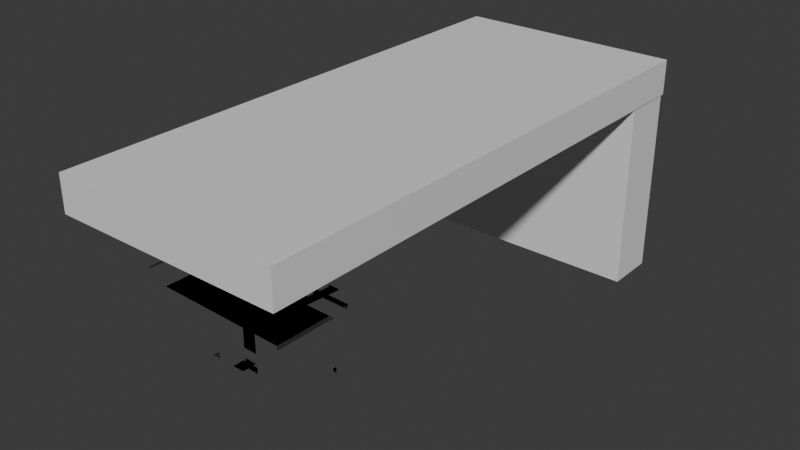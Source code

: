 # Source: desk.blend  (saved by Blender 4.2.66; exported with 4.5.12 LTS)
import bpy
from mathutils import Matrix  # noqa: F401  (used for matrix-valued properties, if any)

bpy.ops.wm.read_factory_settings(use_empty=True)
scene = bpy.context.scene
scene.name = 'Scene'

# ---- collections
col_collection = bpy.data.collections.new('Collection'); scene.collection.children.link(col_collection)

# ---- images (referenced by path relative to the original .blend; pixels are not part of the script)
import os
ASSET_DIR = os.environ.get("B2B_ASSET_DIR", "")  # directory of the original .blend (textures are referenced by path, not embedded)
HERE = os.path.dirname(os.path.abspath(__file__))  # packed textures are extracted next to this script under _unpacked/

def load_image(name, relpath, width, height, colorspace="sRGB"):
    """Load a texture the original file referenced (path relative to the .blend, or extracted next to this script)."""
    p = next((c for c in (os.path.join(HERE, relpath), os.path.join(ASSET_DIR, relpath)) if relpath and os.path.exists(c)), "")
    if p:
        img = bpy.data.images.load(p, check_existing=True)
        img.name = name
    else:  # same state as the original file: an image datablock whose file is absent (Cycles renders it pink)
        img = bpy.data.images.new(name, width, height)
        img.source = "FILE"
        img.filepath = "//" + (relpath or name)
    img.colorspace_settings.name = colorspace
    return img
img_prototype_512x512_yellow_png = load_image('prototype_512x512_yellow.png', 'prototype_512x512_yellow.png', 1024, 1024, 'sRGB')
img_prototype_512x512_normal_png = load_image('prototype_512x512_normal.png', 'prototype_512x512_normal.png', 1024, 1024, 'sRGB')
img_prototype_512x512_yellow_png_001 = load_image('prototype_512x512_yellow.png.001', 'prototype_512x512_yellow.png', 1024, 1024, 'sRGB')
img_prototype_512x512_normal_png_001 = load_image('prototype_512x512_normal.png.001', 'prototype_512x512_normal.png', 1024, 1024, 'sRGB')
img_prototype_512x512_yellow_png_002 = load_image('prototype_512x512_yellow.png.002', 'prototype_512x512_yellow.png', 1024, 1024, 'sRGB')
img_prototype_512x512_normal_png_002 = load_image('prototype_512x512_normal.png.002', 'prototype_512x512_normal.png', 1024, 1024, 'sRGB')
img_prototype_512x512_yellow_png_003 = load_image('prototype_512x512_yellow.png.003', 'prototype_512x512_yellow.png', 1024, 1024, 'sRGB')
img_prototype_512x512_normal_png_003 = load_image('prototype_512x512_normal.png.003', 'prototype_512x512_normal.png', 1024, 1024, 'sRGB')
img_prototype_512x512_yellow_png_004 = load_image('prototype_512x512_yellow.png.004', 'prototype_512x512_yellow.png', 1024, 1024, 'sRGB')
img_prototype_512x512_normal_png_004 = load_image('prototype_512x512_normal.png.004', 'prototype_512x512_normal.png', 1024, 1024, 'sRGB')

# ---- materials (node trees are filled in below, after node groups)
mat_material = bpy.data.materials.new('Material')
mat_material.alpha_threshold = 0.0
mat_material.roughness = 0.5
mat_material.line_color = (0.0, 0.0, 0.0, 1.0)
mat_prototype_512x512_yellow_001 = bpy.data.materials.new('Prototype_512x512_Yellow.001')
mat_prototype_512x512_yellow_001.use_transparency_overlap = False
mat_prototype_512x512_yellow_001.show_transparent_back = False
mat_prototype_512x512_yellow_001.diffuse_color = (1.0, 1.0, 1.0, 1.0)
mat_prototype_512x512_yellow_001.roughness = 1.0
mat_prototype_512x512_yellow_002 = bpy.data.materials.new('Prototype_512x512_Yellow.002')
mat_prototype_512x512_yellow_002.use_transparency_overlap = False
mat_prototype_512x512_yellow_002.show_transparent_back = False
mat_prototype_512x512_yellow_002.diffuse_color = (1.0, 1.0, 1.0, 1.0)
mat_prototype_512x512_yellow_002.roughness = 1.0
mat_prototype_512x512_yellow_003 = bpy.data.materials.new('Prototype_512x512_Yellow.003')
mat_prototype_512x512_yellow_003.use_transparency_overlap = False
mat_prototype_512x512_yellow_003.show_transparent_back = False
mat_prototype_512x512_yellow_003.diffuse_color = (1.0, 1.0, 1.0, 1.0)
mat_prototype_512x512_yellow_003.roughness = 1.0
mat_prototype_512x512_yellow_004 = bpy.data.materials.new('Prototype_512x512_Yellow.004')
mat_prototype_512x512_yellow_004.use_transparency_overlap = False
mat_prototype_512x512_yellow_004.show_transparent_back = False
mat_prototype_512x512_yellow_004.diffuse_color = (1.0, 1.0, 1.0, 1.0)
mat_prototype_512x512_yellow_004.roughness = 1.0
mat_prototype_512x512_yellow_005 = bpy.data.materials.new('Prototype_512x512_Yellow.005')
mat_prototype_512x512_yellow_005.use_transparency_overlap = False
mat_prototype_512x512_yellow_005.show_transparent_back = False
mat_prototype_512x512_yellow_005.diffuse_color = (1.0, 1.0, 1.0, 1.0)
mat_prototype_512x512_yellow_005.roughness = 1.0
mat_prototype_512x512_yellow_006 = bpy.data.materials.new('Prototype_512x512_Yellow.006')
mat_prototype_512x512_yellow_006.use_transparency_overlap = False
mat_prototype_512x512_yellow_006.show_transparent_back = False
mat_prototype_512x512_yellow_006.diffuse_color = (1.0, 1.0, 1.0, 1.0)
mat_prototype_512x512_yellow_006.roughness = 1.0

# ---- material node trees
mat_material.use_nodes = True; mat_material.node_tree.nodes.clear()
_N = mat_material.node_tree.nodes; _L = mat_material.node_tree.links
n0 = _N.new('ShaderNodeOutputMaterial'); n0.name = 'Material Output'; n0.location = (200, 100)
n1 = _N.new('ShaderNodeBsdfPrincipled'); n1.name = 'Principled BSDF'; n1.location = (-200, 100)
n1.inputs[3].default_value = 1.45
_L.new(n1.outputs[0], n0.inputs[0])
n0.is_active_output = True
mat_prototype_512x512_yellow_001.use_nodes = True; mat_prototype_512x512_yellow_001.node_tree.nodes.clear()
_N = mat_prototype_512x512_yellow_001.node_tree.nodes; _L = mat_prototype_512x512_yellow_001.node_tree.links
n0 = _N.new('ShaderNodeBsdfPrincipled'); n0.name = 'Principled BSDF'; n0.location = (0, 300)
n0.inputs[2].default_value = 1.0
n0.inputs[4].default_value = 0.0
n0.inputs[13].default_value = 0.0
n1 = _N.new('ShaderNodeOutputMaterial'); n1.name = 'Material Output'; n1.location = (280, 300)
n2 = _N.new('ShaderNodeTexImage'); n2.name = 'Image Texture'; n2.location = (-480, 300)
n2.image = img_prototype_512x512_yellow_png
n3 = _N.new('ShaderNodeTexImage'); n3.name = 'Image Texture.001'; n3.location = (-480, 0)
n3.image = img_prototype_512x512_normal_png
n4 = _N.new('ShaderNodeNormalMap'); n4.name = 'Normal Map'; n4.location = (-200, 0)
n4.inputs[0].default_value = 0.0
_L.new(n2.outputs[0], n0.inputs[0])
_L.new(n3.outputs[0], n4.inputs[1])
_L.new(n4.outputs[0], n0.inputs[5])
_L.new(n0.outputs[0], n1.inputs[0])
n1.is_active_output = True
mat_prototype_512x512_yellow_002.use_nodes = True; mat_prototype_512x512_yellow_002.node_tree.nodes.clear()
_N = mat_prototype_512x512_yellow_002.node_tree.nodes; _L = mat_prototype_512x512_yellow_002.node_tree.links
n0 = _N.new('ShaderNodeBsdfPrincipled'); n0.name = 'Principled BSDF'; n0.location = (0, 300)
n0.inputs[2].default_value = 1.0
n0.inputs[4].default_value = 0.0
n0.inputs[13].default_value = 0.0
n1 = _N.new('ShaderNodeOutputMaterial'); n1.name = 'Material Output'; n1.location = (280, 300)
n2 = _N.new('ShaderNodeTexImage'); n2.name = 'Image Texture'; n2.location = (-480, 300)
n2.image = img_prototype_512x512_yellow_png_001
n3 = _N.new('ShaderNodeTexImage'); n3.name = 'Image Texture.001'; n3.location = (-480, 0)
n3.image = img_prototype_512x512_normal_png_001
n4 = _N.new('ShaderNodeNormalMap'); n4.name = 'Normal Map'; n4.location = (-200, 0)
n4.inputs[0].default_value = 0.0
_L.new(n2.outputs[0], n0.inputs[0])
_L.new(n3.outputs[0], n4.inputs[1])
_L.new(n4.outputs[0], n0.inputs[5])
_L.new(n0.outputs[0], n1.inputs[0])
n1.is_active_output = True
mat_prototype_512x512_yellow_003.use_nodes = True; mat_prototype_512x512_yellow_003.node_tree.nodes.clear()
_N = mat_prototype_512x512_yellow_003.node_tree.nodes; _L = mat_prototype_512x512_yellow_003.node_tree.links
n0 = _N.new('ShaderNodeBsdfPrincipled'); n0.name = 'Principled BSDF'; n0.location = (0, 300)
n0.inputs[2].default_value = 1.0
n0.inputs[4].default_value = 0.0
n0.inputs[13].default_value = 0.0
n1 = _N.new('ShaderNodeOutputMaterial'); n1.name = 'Material Output'; n1.location = (280, 300)
n2 = _N.new('ShaderNodeTexImage'); n2.name = 'Image Texture'; n2.location = (-480, 300)
n2.image = img_prototype_512x512_yellow_png_002
n3 = _N.new('ShaderNodeTexImage'); n3.name = 'Image Texture.001'; n3.location = (-480, 0)
n3.image = img_prototype_512x512_normal_png_002
n4 = _N.new('ShaderNodeNormalMap'); n4.name = 'Normal Map'; n4.location = (-200, 0)
n4.inputs[0].default_value = 0.0
_L.new(n2.outputs[0], n0.inputs[0])
_L.new(n3.outputs[0], n4.inputs[1])
_L.new(n4.outputs[0], n0.inputs[5])
_L.new(n0.outputs[0], n1.inputs[0])
n1.is_active_output = True
mat_prototype_512x512_yellow_004.use_nodes = True; mat_prototype_512x512_yellow_004.node_tree.nodes.clear()
_N = mat_prototype_512x512_yellow_004.node_tree.nodes; _L = mat_prototype_512x512_yellow_004.node_tree.links
n0 = _N.new('ShaderNodeBsdfPrincipled'); n0.name = 'Principled BSDF'; n0.location = (0, 300)
n0.inputs[2].default_value = 1.0
n0.inputs[4].default_value = 0.0
n0.inputs[13].default_value = 0.0
n1 = _N.new('ShaderNodeOutputMaterial'); n1.name = 'Material Output'; n1.location = (280, 300)
n2 = _N.new('ShaderNodeTexImage'); n2.name = 'Image Texture'; n2.location = (-480, 300)
n2.image = img_prototype_512x512_yellow_png_003
n3 = _N.new('ShaderNodeTexImage'); n3.name = 'Image Texture.001'; n3.location = (-480, 0)
n3.image = img_prototype_512x512_normal_png_003
n4 = _N.new('ShaderNodeNormalMap'); n4.name = 'Normal Map'; n4.location = (-200, 0)
n4.inputs[0].default_value = 0.0
_L.new(n2.outputs[0], n0.inputs[0])
_L.new(n3.outputs[0], n4.inputs[1])
_L.new(n4.outputs[0], n0.inputs[5])
_L.new(n0.outputs[0], n1.inputs[0])
n1.is_active_output = True
mat_prototype_512x512_yellow_005.use_nodes = True; mat_prototype_512x512_yellow_005.node_tree.nodes.clear()
_N = mat_prototype_512x512_yellow_005.node_tree.nodes; _L = mat_prototype_512x512_yellow_005.node_tree.links
n0 = _N.new('ShaderNodeBsdfPrincipled'); n0.name = 'Principled BSDF'; n0.location = (0, 300)
n0.inputs[2].default_value = 1.0
n0.inputs[4].default_value = 0.0
n0.inputs[13].default_value = 0.0
n1 = _N.new('ShaderNodeOutputMaterial'); n1.name = 'Material Output'; n1.location = (280, 300)
n2 = _N.new('ShaderNodeTexImage'); n2.name = 'Image Texture'; n2.location = (-480, 300)
n2.image = img_prototype_512x512_yellow_png
n3 = _N.new('ShaderNodeTexImage'); n3.name = 'Image Texture.001'; n3.location = (-480, 0)
n3.image = img_prototype_512x512_normal_png
n4 = _N.new('ShaderNodeNormalMap'); n4.name = 'Normal Map'; n4.location = (-200, 0)
n4.inputs[0].default_value = 0.0
_L.new(n2.outputs[0], n0.inputs[0])
_L.new(n3.outputs[0], n4.inputs[1])
_L.new(n4.outputs[0], n0.inputs[5])
_L.new(n0.outputs[0], n1.inputs[0])
n1.is_active_output = True
mat_prototype_512x512_yellow_006.use_nodes = True; mat_prototype_512x512_yellow_006.node_tree.nodes.clear()
_N = mat_prototype_512x512_yellow_006.node_tree.nodes; _L = mat_prototype_512x512_yellow_006.node_tree.links
n0 = _N.new('ShaderNodeBsdfPrincipled'); n0.name = 'Principled BSDF'; n0.location = (0, 300)
n0.inputs[2].default_value = 1.0
n0.inputs[4].default_value = 0.0
n0.inputs[13].default_value = 0.0
n1 = _N.new('ShaderNodeOutputMaterial'); n1.name = 'Material Output'; n1.location = (280, 300)
n2 = _N.new('ShaderNodeTexImage'); n2.name = 'Image Texture'; n2.location = (-480, 300)
n2.image = img_prototype_512x512_yellow_png_004
n3 = _N.new('ShaderNodeTexImage'); n3.name = 'Image Texture.001'; n3.location = (-480, 0)
n3.image = img_prototype_512x512_normal_png_004
n4 = _N.new('ShaderNodeNormalMap'); n4.name = 'Normal Map'; n4.location = (-200, 0)
n4.inputs[0].default_value = 0.0
_L.new(n2.outputs[0], n0.inputs[0])
_L.new(n3.outputs[0], n4.inputs[1])
_L.new(n4.outputs[0], n0.inputs[5])
_L.new(n0.outputs[0], n1.inputs[0])
n1.is_active_output = True

# ---- world
world_world = bpy.data.worlds.new('World'); scene.world = world_world
world_world.use_nodes = True; world_world.node_tree.nodes.clear()
_N = world_world.node_tree.nodes; _L = world_world.node_tree.links
n0 = _N.new('ShaderNodeOutputWorld'); n0.name = 'World Output'; n0.location = (200, 100)
n1 = _N.new('ShaderNodeBackground'); n1.name = 'Background'; n1.location = (-200, 100)
n1.inputs[0].default_value = (0.05088, 0.05088, 0.05088, 1.0)
_L.new(n1.outputs[0], n0.inputs[0])
n0.is_active_output = True
world_world.color = (0.05088, 0.05088, 0.05088)
world_world.sun_shadow_jitter_overblur = 0.0

# ---- meshes
me_cube = bpy.data.meshes.new('Cube')
me_cube.from_pydata([(1.0, 1.415, 1.0), (1.0, 1.415, -1.0), (1.0, -1.0, 1.0), (1.0, -1.0, -1.0), (-1.0, 1.415, 1.0), (-1.0, 1.415, -1.0), (-1.0, -1.0, 1.0), (-1.0, -1.0, -1.0), (0.9891, 1.173, -1.0), (0.9915, 1.173, -11.69), (0.9915, 1.405, -1.0), (0.9915, 1.405, -11.69), (-1.0, 1.173, -1.0), (-1.0, 1.173, -11.69), (-1.0, 1.405, -1.0), (-1.0, 1.405, -11.69)], [], [(0, 4, 6, 2), (3, 2, 6, 7), (7, 6, 4, 5), (5, 1, 3, 7), (1, 0, 2, 3), (5, 4, 0, 1), (8, 9, 11, 10), (10, 11, 15, 14), (14, 15, 13, 12), (12, 13, 9, 8), (10, 14, 12, 8), (15, 11, 9, 13)])
_uv = me_cube.uv_layers.new(name='UVMap')
_uv.uv.foreach_set('vector', [0.625, 0.5, 0.875, 0.5, 0.875, 0.75, 0.625, 0.75, 0.375, 0.75, 0.625, 0.75, 0.625, 1.0, 0.375, 1.0, 0.375, 0.0, 0.625, 0.0, 0.625, 0.25, 0.375, 0.25, 0.125, 0.5, 0.375, 0.5, 0.375, 0.75, 0.125, 0.75, 0.375, 0.5, 0.625, 0.5, 0.625, 0.75, 0.375, 0.75, 0.375, 0.25, 0.625, 0.25, 0.625, 0.5, 0.375, 0.5, 0.375, 0.0, 0.625, 0.0, 0.625, 0.25, 0.375, 0.25, 0.375, 0.25, 0.625, 0.25, 0.625, 0.5, 0.375, 0.5, 0.375, 0.5, 0.625, 0.5, 0.625, 0.75, 0.375, 0.75, 0.375, 0.75, 0.625, 0.75, 0.625, 1.0, 0.375, 1.0, 0.125, 0.5, 0.375, 0.5, 0.375, 0.75, 0.125, 0.75, 0.625, 0.5, 0.875, 0.5, 0.875, 0.75, 0.625, 0.75])
me_cube.materials.append(mat_material)
me_cube.use_mirror_vertex_groups = False
me_cube.update()
me_drawer_001 = bpy.data.meshes.new('Drawer.001')
me_drawer_001.from_pydata([(2.257, -2.272, -6.065), (2.124, -2.272, -6.065), (2.257, -1.272, -6.065), (2.124, -1.272, -6.065), (2.124, -2.272, -6.163), (2.124, -2.272, -8.054), (2.124, -1.272, -6.163), (2.124, -1.272, -8.054), (2.257, -2.272, -8.054), (2.257, -1.272, -8.054), (2.257, -2.272, -6.163), (2.257, -1.272, -6.163), (2.257, -2.376, -8.054), (2.124, -2.376, -8.054), (2.257, -2.376, -6.163), (2.124, -2.376, -6.163), (2.257, -2.376, -6.065), (2.124, -2.376, -6.065), (0.9085, -2.272, -8.054), (0.9085, -1.272, -8.054), (0.9085, -2.272, -7.096), (0.9085, -1.272, -7.096), (1.085, -2.272, -6.163), (1.085, -1.272, -6.163), (1.085, -2.376, -6.065), (1.085, -2.376, -6.163), (1.085, -1.272, -6.065), (1.085, -2.272, -6.065), (1.085, -2.272, -8.054), (1.085, -1.272, -8.054), (0.9085, -2.376, -6.065), (0.9085, -2.376, -6.163), (0.9085, -1.272, -6.163), (0.9085, -1.272, -6.065), (0.9085, -2.272, -6.065), (0.9085, -2.272, -6.163), (0.9085, -2.376, -8.054), (1.085, -2.376, -8.054), (2.141, -2.272, -6.163), (2.141, -2.272, -8.054), (2.141, -2.376, -6.163), (2.141, -2.376, -8.054)], [], [(2, 3, 1, 0), (6, 7, 5, 4), (7, 9, 8, 5), (9, 11, 10, 8), (9, 7, 6, 11), (14, 15, 13, 12), (16, 17, 15, 14), (2, 0, 10, 11), (20, 21, 19, 18), (3, 2, 11, 6), (22, 23, 6, 4), (24, 25, 15, 17), (23, 26, 3, 6), (26, 27, 1, 3), (18, 19, 29, 28), (30, 31, 25, 24), (32, 33, 26, 23), (33, 34, 27, 26), (20, 18, 35, 34), (19, 21, 33, 32), (21, 20, 34, 33), (28, 29, 23, 22), (36, 37, 25, 31), (29, 19, 32, 23), (12, 13, 5, 8), (14, 12, 8, 10), (13, 15, 4, 5), (16, 14, 10, 0), (24, 17, 1, 27), (17, 16, 0, 1), (15, 25, 22, 4), (30, 24, 27, 34), (36, 31, 35, 18), (31, 30, 34, 35), (40, 41, 39, 38), (37, 36, 18, 28), (38, 39, 28, 22), (40, 38, 22, 25), (39, 41, 37, 28), (41, 40, 25, 37)])
me_drawer_001.polygons.foreach_set('use_smooth', [True] * 40)
_k = set([(0, 2), (0, 16), (2, 3), (2, 11), (3, 26), (4, 6), (4, 15), (5, 7), (5, 13), (6, 7), (6, 23), (7, 9), (8, 9), (8, 12), (9, 11), (12, 13), (12, 14), (13, 15), (14, 16), (15, 25), (16, 17), (17, 24), (18, 19), (18, 20), (18, 35), (18, 36), (19, 21), (19, 29), (19, 32), (20, 34), (21, 33), (22, 23), (22, 25), (22, 28), (22, 38), (23, 29), (24, 30), (25, 40), (26, 33), (28, 29), (28, 39), (30, 31), (30, 34), (31, 36), (32, 33), (33, 34), (34, 35), (36, 37), (37, 41), (38, 39), (38, 40), (39, 41), (40, 41)])
me_drawer_001.attributes.new('sharp_edge', 'BOOLEAN', 'EDGE').data.foreach_set('value', [ (min(e.vertices), max(e.vertices)) in _k for e in me_drawer_001.edges])
_uv = me_drawer_001.uv_layers.new(name='UVMap')
_uv.uv.foreach_set('vector', [0.0, 1.0, -0.133, 1.0, -0.133, 0.0, 0.0, 0.0, 1.045, 1.0, -0.8458, 1.0, -0.8458, 0.0, 1.045, 0.0, 0.133, 1.0, 0.0, 1.0, 0.0, 0.0, 0.133, 0.0, 0.8458, 1.0, -1.045, 1.0, -1.045, 0.0, 0.8458, 0.0, 0.0, -0.8458, 0.133, -0.8458, 0.133, 1.045, 0.0, 1.045, 0.0, 1.045, -0.133, 1.045, -0.133, -0.8458, 0.0, -0.8458, 0.0, 1.143, -0.133, 1.143, -0.133, 1.045, 0.0, 1.045, -1.143, 1.0, -1.143, 0.0, -1.045, 0.0, -1.045, 1.0, 0.1123, 0.0, 0.1123, 1.0, -0.8458, 1.0, -0.8458, 0.0, 0.133, 1.143, 0.0, 1.143, 0.0, 1.045, 0.133, 1.045, 1.172, 0.0, 1.172, 1.0, 0.133, 1.0, 0.133, 0.0, -1.172, 1.143, -1.172, 1.045, -0.133, 1.045, -0.133, 1.143, 1.172, 1.045, 1.172, 1.143, 0.133, 1.143, 0.133, 1.045, -1.172, 1.0, -1.172, 0.0, -0.133, 0.0, -0.133, 1.0, 1.349, 0.0, 1.349, 1.0, 1.172, 1.0, 1.172, 0.0, -1.349, 1.143, -1.349, 1.045, -1.172, 1.045, -1.172, 1.143, 1.349, 1.045, 1.349, 1.143, 1.172, 1.143, 1.172, 1.045, -1.349, 1.0, -1.349, 0.0, -1.172, 0.0, -1.172, 1.0, 1.349, 0.1123, 1.349, -0.8458, 1.349, 1.045, 1.349, 1.143, 1.349, -0.8458, 1.349, 0.1123, 1.349, 1.143, 1.349, 1.045, 0.1123, 1.0, 0.1123, 0.0, 1.143, 0.0, 1.143, 1.0, 0.8458, 0.0, 0.8458, 1.0, -1.045, 1.0, -1.045, 0.0, -1.349, -0.8458, -1.172, -0.8458, -1.172, 1.045, -1.349, 1.045, 1.172, -0.8458, 1.349, -0.8458, 1.349, 1.045, 1.172, 1.045, 0.0, -0.1038, 0.133, -0.1038, 0.133, 0.0, 0.0, 0.0, -1.045, -0.1038, 0.8458, -0.1038, 0.8458, 0.0, -1.045, 0.0, -0.8458, -0.1038, 1.045, -0.1038, 1.045, 0.0, -0.8458, 0.0, -1.143, -0.1038, -1.045, -0.1038, -1.045, 0.0, -1.143, 0.0, -1.172, -0.1038, -0.133, -0.1038, -0.133, 0.0, -1.172, 0.0, -0.133, -0.1038, 0.0, -0.1038, 0.0, 0.0, -0.133, 0.0, 0.133, -0.1038, 1.172, -0.1038, 1.172, 0.0, 0.133, 0.0, -1.349, -0.1038, -1.172, -0.1038, -1.172, 0.0, -1.349, 0.0, -0.8458, -0.1038, 1.045, -0.1038, 1.045, 0.0, -0.8458, 0.0, 1.045, -0.1038, 1.143, -0.1038, 1.143, 0.0, 1.045, 0.0, -1.045, -0.1038, 0.8458, -0.1038, 0.8458, 0.0, -1.045, 0.0, 1.172, -0.1038, 1.349, -0.1038, 1.349, 0.0, 1.172, 0.0, 0.1155, 1.045, 0.1155, -0.8458, 1.172, -0.8458, 1.172, 1.045, -0.1155, -0.1038, -0.1155, 0.0, -1.172, 0.0, -1.172, -0.1038, 0.1155, 0.0, 0.1155, -0.1038, 1.172, -0.1038, 1.172, 0.0, -0.1155, -0.8458, -0.1155, 1.045, -1.172, 1.045, -1.172, -0.8458])
me_drawer_001.materials.append(mat_prototype_512x512_yellow_001)
me_drawer_001.update()
me_drawer_001.normals_split_custom_set([tuple(v) for v in zip(*[iter([0.0, 0.0, 1.0, 0.0, 0.0, 1.0, 0.0, 0.0, 1.0, 0.0, 0.0, 1.0, -1.0, 0.0, 0.0, -1.0, 0.0, 0.0, -1.0, 0.0, 0.0, -1.0, 0.0, 0.0, 0.0, 0.0, -1.0, 0.0, 0.0, -1.0, 0.0, 0.0, -1.0, 0.0, 0.0, -1.0, 1.0, 0.0, 0.0, 1.0, 0.0, 0.0, 1.0, 0.0, 0.0, 1.0, 0.0, 0.0, 0.0, 1.0, 0.0, 0.0, 1.0, 0.0, 0.0, 1.0, 0.0, 0.0, 1.0, 0.0, 0.0, -1.0, 0.0, 0.0, -1.0, 0.0, 0.0, -1.0, 0.0, 0.0, -1.0, 0.0, 0.0, -1.0, 0.0, 0.0, -1.0, 0.0, 0.0, -1.0, 0.0, 0.0, -1.0, 0.0, 1.0, 0.0, 0.0, 1.0, 0.0, 0.0, 1.0, 0.0, 0.0, 1.0, 0.0, 0.0, -1.0, 0.0, 0.0, -1.0, 0.0, 0.0, -1.0, 0.0, 0.0, -1.0, 0.0, 0.0, 0.0, 1.0, 0.0, 0.0, 1.0, 0.0, 0.0, 1.0, 0.0, 0.0, 1.0, 0.0, 0.0, 0.0, -1.0, 0.0, 0.0, -1.0, 0.0, 0.0, -1.0, 0.0, 0.0, -1.0, 0.0, -1.0, 0.0, 0.0, -1.0, 0.0, 0.0, -1.0, 0.0, 0.0, -1.0, 0.0, 0.0, 1.0, 0.0, 0.0, 1.0, 0.0, 0.0, 1.0, 0.0, 0.0, 1.0, 0.0, 0.0, 0.0, 1.0, 0.0, 0.0, 1.0, 0.0, 0.0, 1.0, 0.0, 0.0, 1.0, 0.0, 0.0, -1.0, 0.0, 0.0, -1.0, 0.0, 0.0, -1.0, 0.0, 0.0, -1.0, 0.0, -1.0, 0.0, 0.0, -1.0, 0.0, 0.0, -1.0, 0.0, 0.0, -1.0, 0.0, 0.0, 1.0, 0.0, 0.0, 1.0, 0.0, 0.0, 1.0, 0.0, 0.0, 1.0, 0.0, 0.0, 0.0, 1.0, 0.0, 0.0, 1.0, 0.0, 0.0, 1.0, 0.0, 0.0, 1.0, -0.7071, 0.7071, 3.392e-05, -0.7072, -4.371e-08, -0.707, -0.7071, 0.7071, -3.392e-05, -0.7072, -4.371e-08, 0.707, -0.5774, 0.5774, -0.5773, -0.7071, -0.7071, -3.392e-05, -0.5774, 0.5774, 0.5773, 0.0, -1.0, 0.0, -1.0, 0.0, 0.0, -1.0, 0.0, 0.0, -1.0, 0.0, 0.0, -1.0, 0.0, 0.0, 1.0, 0.0, 0.0, 1.0, 0.0, 0.0, 1.0, 0.0, 0.0, 1.0, 0.0, 0.0, 0.0, -1.0, 0.0, 0.0, -1.0, 0.0, 0.0, -1.0, 0.0, 0.0, -1.0, 0.0, 0.0, 1.0, 0.0, 0.0, 1.0, 0.0, 0.0, 1.0, 0.0, 0.0, 1.0, 0.0, 0.0, 0.0, -1.0, 0.0, 0.0, -1.0, 0.0, 0.0, -1.0, 0.0, 0.0, -1.0, 1.0, 0.0, 0.0, 1.0, 0.0, 0.0, 1.0, 0.0, 0.0, 1.0, 0.0, 0.0, -1.0, 0.0, 0.0, -1.0, 0.0, 0.0, -1.0, 0.0, 0.0, -1.0, 0.0, 0.0, 1.0, 0.0, 0.0, 1.0, 0.0, 0.0, 1.0, 0.0, 0.0, 1.0, 0.0, 0.0, 0.0, 0.0, 1.0, 0.0, 0.0, 1.0, 0.0, 0.0, 1.0, 0.0, 0.0, 1.0, 0.0, 0.0, 1.0, 0.0, 0.0, 1.0, 0.0, 0.0, 1.0, 0.0, 0.0, 1.0, 0.0, 0.0, -1.0, 0.0, 0.0, -1.0, 0.0, 0.0, -1.0, 0.0, 0.0, -1.0, 0.0, 0.0, 1.0, 0.0, 0.0, 1.0, 0.0, 0.0, 1.0, 0.0, 0.0, 1.0, -1.0, 0.0, 0.0, -1.0, 0.0, 0.0, -1.0, 0.0, 0.0, -1.0, 0.0, 0.0, -1.0, 0.0, 0.0, -1.0, 0.0, 0.0, -1.0, 0.0, 0.0, -1.0, 0.0, 0.0, 1.0, 0.0, 0.0, 1.0, 0.0, 0.0, 1.0, 0.0, 0.0, 1.0, 0.0, 0.0, 0.0, 0.0, -1.0, 0.0, 0.0, -1.0, 0.0, 0.0, -1.0, 0.0, 0.0, -1.0, 0.0, 1.0, 0.0, 0.0, 1.0, 0.0, 0.0, 1.0, 0.0, 0.0, 1.0, 0.0, 0.0, 0.0, 1.0, 0.0, 0.0, 1.0, 0.0, 0.0, 1.0, 0.0, 0.0, 1.0, 0.0, 0.0, -1.0, 0.0, 0.0, -1.0, 0.0, 0.0, -1.0, 0.0, 0.0, -1.0, 0.0, -1.0, 0.0, 0.0, -1.0, 0.0, 0.0, -1.0, 0.0, 0.0, -1.0, 0.0])] * 3)])
me_drawer_002 = bpy.data.meshes.new('Drawer.002')
me_drawer_002.from_pydata([(2.257, -2.272, -6.065), (2.124, -2.272, -6.065), (2.257, -1.272, -6.065), (2.124, -1.272, -6.065), (2.124, -2.272, -6.163), (2.124, -2.272, -8.054), (2.124, -1.272, -6.163), (2.124, -1.272, -8.054), (2.257, -2.272, -8.054), (2.257, -1.272, -8.054), (2.257, -2.272, -6.163), (2.257, -1.272, -6.163), (2.257, -2.376, -8.054), (2.124, -2.376, -8.054), (2.257, -2.376, -6.163), (2.124, -2.376, -6.163), (2.257, -2.376, -6.065), (2.124, -2.376, -6.065), (0.9085, -2.272, -8.054), (0.9085, -1.272, -8.054), (0.9085, -2.272, -7.096), (0.9085, -1.272, -7.096), (1.085, -2.272, -6.163), (1.085, -1.272, -6.163), (1.085, -2.376, -6.065), (1.085, -2.376, -6.163), (1.085, -1.272, -6.065), (1.085, -2.272, -6.065), (1.085, -2.272, -8.054), (1.085, -1.272, -8.054), (0.9085, -2.376, -6.065), (0.9085, -2.376, -6.163), (0.9085, -1.272, -6.163), (0.9085, -1.272, -6.065), (0.9085, -2.272, -6.065), (0.9085, -2.272, -6.163), (0.9085, -2.376, -8.054), (1.085, -2.376, -8.054), (2.141, -2.272, -6.163), (2.141, -2.272, -8.054), (2.141, -2.376, -6.163), (2.141, -2.376, -8.054)], [], [(2, 3, 1, 0), (6, 7, 5, 4), (7, 9, 8, 5), (9, 11, 10, 8), (9, 7, 6, 11), (14, 15, 13, 12), (16, 17, 15, 14), (2, 0, 10, 11), (20, 21, 19, 18), (3, 2, 11, 6), (22, 23, 6, 4), (24, 25, 15, 17), (23, 26, 3, 6), (26, 27, 1, 3), (18, 19, 29, 28), (30, 31, 25, 24), (32, 33, 26, 23), (33, 34, 27, 26), (20, 18, 35, 34), (19, 21, 33, 32), (21, 20, 34, 33), (28, 29, 23, 22), (36, 37, 25, 31), (29, 19, 32, 23), (12, 13, 5, 8), (14, 12, 8, 10), (13, 15, 4, 5), (16, 14, 10, 0), (24, 17, 1, 27), (17, 16, 0, 1), (15, 25, 22, 4), (30, 24, 27, 34), (36, 31, 35, 18), (31, 30, 34, 35), (40, 41, 39, 38), (37, 36, 18, 28), (38, 39, 28, 22), (40, 38, 22, 25), (39, 41, 37, 28), (41, 40, 25, 37)])
me_drawer_002.polygons.foreach_set('use_smooth', [True] * 40)
_k = set([(0, 2), (0, 16), (2, 3), (2, 11), (3, 26), (4, 6), (4, 15), (5, 7), (5, 13), (6, 7), (6, 23), (7, 9), (8, 9), (8, 12), (9, 11), (12, 13), (12, 14), (13, 15), (14, 16), (15, 25), (16, 17), (17, 24), (18, 19), (18, 20), (18, 35), (18, 36), (19, 21), (19, 29), (19, 32), (20, 34), (21, 33), (22, 23), (22, 25), (22, 28), (22, 38), (23, 29), (24, 30), (25, 40), (26, 33), (28, 29), (28, 39), (30, 31), (30, 34), (31, 36), (32, 33), (33, 34), (34, 35), (36, 37), (37, 41), (38, 39), (38, 40), (39, 41), (40, 41)])
me_drawer_002.attributes.new('sharp_edge', 'BOOLEAN', 'EDGE').data.foreach_set('value', [ (min(e.vertices), max(e.vertices)) in _k for e in me_drawer_002.edges])
_uv = me_drawer_002.uv_layers.new(name='UVMap')
_uv.uv.foreach_set('vector', [0.0, 1.0, -0.133, 1.0, -0.133, 0.0, 0.0, 0.0, 1.045, 1.0, -0.8458, 1.0, -0.8458, 0.0, 1.045, 0.0, 0.133, 1.0, 0.0, 1.0, 0.0, 0.0, 0.133, 0.0, 0.8458, 1.0, -1.045, 1.0, -1.045, 0.0, 0.8458, 0.0, 0.0, -0.8458, 0.133, -0.8458, 0.133, 1.045, 0.0, 1.045, 0.0, 1.045, -0.133, 1.045, -0.133, -0.8458, 0.0, -0.8458, 0.0, 1.143, -0.133, 1.143, -0.133, 1.045, 0.0, 1.045, -1.143, 1.0, -1.143, 0.0, -1.045, 0.0, -1.045, 1.0, 0.1123, 0.0, 0.1123, 1.0, -0.8458, 1.0, -0.8458, 0.0, 0.133, 1.143, 0.0, 1.143, 0.0, 1.045, 0.133, 1.045, 1.172, 0.0, 1.172, 1.0, 0.133, 1.0, 0.133, 0.0, -1.172, 1.143, -1.172, 1.045, -0.133, 1.045, -0.133, 1.143, 1.172, 1.045, 1.172, 1.143, 0.133, 1.143, 0.133, 1.045, -1.172, 1.0, -1.172, 0.0, -0.133, 0.0, -0.133, 1.0, 1.349, 0.0, 1.349, 1.0, 1.172, 1.0, 1.172, 0.0, -1.349, 1.143, -1.349, 1.045, -1.172, 1.045, -1.172, 1.143, 1.349, 1.045, 1.349, 1.143, 1.172, 1.143, 1.172, 1.045, -1.349, 1.0, -1.349, 0.0, -1.172, 0.0, -1.172, 1.0, 1.349, 0.1123, 1.349, -0.8458, 1.349, 1.045, 1.349, 1.143, 1.349, -0.8458, 1.349, 0.1123, 1.349, 1.143, 1.349, 1.045, 0.1123, 1.0, 0.1123, 0.0, 1.143, 0.0, 1.143, 1.0, 0.8458, 0.0, 0.8458, 1.0, -1.045, 1.0, -1.045, 0.0, -1.349, -0.8458, -1.172, -0.8458, -1.172, 1.045, -1.349, 1.045, 1.172, -0.8458, 1.349, -0.8458, 1.349, 1.045, 1.172, 1.045, 0.0, -0.1038, 0.133, -0.1038, 0.133, 0.0, 0.0, 0.0, -1.045, -0.1038, 0.8458, -0.1038, 0.8458, 0.0, -1.045, 0.0, -0.8458, -0.1038, 1.045, -0.1038, 1.045, 0.0, -0.8458, 0.0, -1.143, -0.1038, -1.045, -0.1038, -1.045, 0.0, -1.143, 0.0, -1.172, -0.1038, -0.133, -0.1038, -0.133, 0.0, -1.172, 0.0, -0.133, -0.1038, 0.0, -0.1038, 0.0, 0.0, -0.133, 0.0, 0.133, -0.1038, 1.172, -0.1038, 1.172, 0.0, 0.133, 0.0, -1.349, -0.1038, -1.172, -0.1038, -1.172, 0.0, -1.349, 0.0, -0.8458, -0.1038, 1.045, -0.1038, 1.045, 0.0, -0.8458, 0.0, 1.045, -0.1038, 1.143, -0.1038, 1.143, 0.0, 1.045, 0.0, -1.045, -0.1038, 0.8458, -0.1038, 0.8458, 0.0, -1.045, 0.0, 1.172, -0.1038, 1.349, -0.1038, 1.349, 0.0, 1.172, 0.0, 0.1155, 1.045, 0.1155, -0.8458, 1.172, -0.8458, 1.172, 1.045, -0.1155, -0.1038, -0.1155, 0.0, -1.172, 0.0, -1.172, -0.1038, 0.1155, 0.0, 0.1155, -0.1038, 1.172, -0.1038, 1.172, 0.0, -0.1155, -0.8458, -0.1155, 1.045, -1.172, 1.045, -1.172, -0.8458])
me_drawer_002.materials.append(mat_prototype_512x512_yellow_002)
me_drawer_002.update()
me_drawer_002.normals_split_custom_set([tuple(v) for v in zip(*[iter([0.0, 0.0, 1.0, 0.0, 0.0, 1.0, 0.0, 0.0, 1.0, 0.0, 0.0, 1.0, -1.0, 0.0, 0.0, -1.0, 0.0, 0.0, -1.0, 0.0, 0.0, -1.0, 0.0, 0.0, 0.0, 0.0, -1.0, 0.0, 0.0, -1.0, 0.0, 0.0, -1.0, 0.0, 0.0, -1.0, 1.0, 0.0, 0.0, 1.0, 0.0, 0.0, 1.0, 0.0, 0.0, 1.0, 0.0, 0.0, 0.0, 1.0, 0.0, 0.0, 1.0, 0.0, 0.0, 1.0, 0.0, 0.0, 1.0, 0.0, 0.0, -1.0, 0.0, 0.0, -1.0, 0.0, 0.0, -1.0, 0.0, 0.0, -1.0, 0.0, 0.0, -1.0, 0.0, 0.0, -1.0, 0.0, 0.0, -1.0, 0.0, 0.0, -1.0, 0.0, 1.0, 0.0, 0.0, 1.0, 0.0, 0.0, 1.0, 0.0, 0.0, 1.0, 0.0, 0.0, -1.0, 0.0, 0.0, -1.0, 0.0, 0.0, -1.0, 0.0, 0.0, -1.0, 0.0, 0.0, 0.0, 1.0, 0.0, 0.0, 1.0, 0.0, 0.0, 1.0, 0.0, 0.0, 1.0, 0.0, 0.0, 0.0, -1.0, 0.0, 0.0, -1.0, 0.0, 0.0, -1.0, 0.0, 0.0, -1.0, 0.0, -1.0, 0.0, 0.0, -1.0, 0.0, 0.0, -1.0, 0.0, 0.0, -1.0, 0.0, 0.0, 1.0, 0.0, 0.0, 1.0, 0.0, 0.0, 1.0, 0.0, 0.0, 1.0, 0.0, 0.0, 0.0, 1.0, 0.0, 0.0, 1.0, 0.0, 0.0, 1.0, 0.0, 0.0, 1.0, 0.0, 0.0, -1.0, 0.0, 0.0, -1.0, 0.0, 0.0, -1.0, 0.0, 0.0, -1.0, 0.0, -1.0, 0.0, 0.0, -1.0, 0.0, 0.0, -1.0, 0.0, 0.0, -1.0, 0.0, 0.0, 1.0, 0.0, 0.0, 1.0, 0.0, 0.0, 1.0, 0.0, 0.0, 1.0, 0.0, 0.0, 0.0, 1.0, 0.0, 0.0, 1.0, 0.0, 0.0, 1.0, 0.0, 0.0, 1.0, -0.7071, 0.7071, 3.392e-05, -0.7072, -4.371e-08, -0.707, -0.7071, 0.7071, -3.392e-05, -0.7072, -4.371e-08, 0.707, -0.5774, 0.5774, -0.5773, -0.7071, -0.7071, -3.392e-05, -0.5774, 0.5774, 0.5773, 0.0, -1.0, 0.0, -1.0, 0.0, 0.0, -1.0, 0.0, 0.0, -1.0, 0.0, 0.0, -1.0, 0.0, 0.0, 1.0, 0.0, 0.0, 1.0, 0.0, 0.0, 1.0, 0.0, 0.0, 1.0, 0.0, 0.0, 0.0, -1.0, 0.0, 0.0, -1.0, 0.0, 0.0, -1.0, 0.0, 0.0, -1.0, 0.0, 0.0, 1.0, 0.0, 0.0, 1.0, 0.0, 0.0, 1.0, 0.0, 0.0, 1.0, 0.0, 0.0, 0.0, -1.0, 0.0, 0.0, -1.0, 0.0, 0.0, -1.0, 0.0, 0.0, -1.0, 1.0, 0.0, 0.0, 1.0, 0.0, 0.0, 1.0, 0.0, 0.0, 1.0, 0.0, 0.0, -1.0, 0.0, 0.0, -1.0, 0.0, 0.0, -1.0, 0.0, 0.0, -1.0, 0.0, 0.0, 1.0, 0.0, 0.0, 1.0, 0.0, 0.0, 1.0, 0.0, 0.0, 1.0, 0.0, 0.0, 0.0, 0.0, 1.0, 0.0, 0.0, 1.0, 0.0, 0.0, 1.0, 0.0, 0.0, 1.0, 0.0, 0.0, 1.0, 0.0, 0.0, 1.0, 0.0, 0.0, 1.0, 0.0, 0.0, 1.0, 0.0, 0.0, -1.0, 0.0, 0.0, -1.0, 0.0, 0.0, -1.0, 0.0, 0.0, -1.0, 0.0, 0.0, 1.0, 0.0, 0.0, 1.0, 0.0, 0.0, 1.0, 0.0, 0.0, 1.0, -1.0, 0.0, 0.0, -1.0, 0.0, 0.0, -1.0, 0.0, 0.0, -1.0, 0.0, 0.0, -1.0, 0.0, 0.0, -1.0, 0.0, 0.0, -1.0, 0.0, 0.0, -1.0, 0.0, 0.0, 1.0, 0.0, 0.0, 1.0, 0.0, 0.0, 1.0, 0.0, 0.0, 1.0, 0.0, 0.0, 0.0, 0.0, -1.0, 0.0, 0.0, -1.0, 0.0, 0.0, -1.0, 0.0, 0.0, -1.0, 0.0, 1.0, 0.0, 0.0, 1.0, 0.0, 0.0, 1.0, 0.0, 0.0, 1.0, 0.0, 0.0, 0.0, 1.0, 0.0, 0.0, 1.0, 0.0, 0.0, 1.0, 0.0, 0.0, 1.0, 0.0, 0.0, -1.0, 0.0, 0.0, -1.0, 0.0, 0.0, -1.0, 0.0, 0.0, -1.0, 0.0, -1.0, 0.0, 0.0, -1.0, 0.0, 0.0, -1.0, 0.0, 0.0, -1.0, 0.0])] * 3)])
me_drawer_003 = bpy.data.meshes.new('Drawer.003')
me_drawer_003.from_pydata([(2.257, -2.272, -6.065), (2.124, -2.272, -6.065), (2.257, -1.272, -6.065), (2.124, -1.272, -6.065), (2.124, -2.272, -6.163), (2.124, -2.272, -8.054), (2.124, -1.272, -6.163), (2.124, -1.272, -8.054), (2.257, -2.272, -8.054), (2.257, -1.272, -8.054), (2.257, -2.272, -6.163), (2.257, -1.272, -6.163), (2.257, -2.376, -8.054), (2.124, -2.376, -8.054), (2.257, -2.376, -6.163), (2.124, -2.376, -6.163), (2.257, -2.376, -6.065), (2.124, -2.376, -6.065), (0.9085, -2.272, -8.054), (0.9085, -1.272, -8.054), (0.9085, -2.272, -7.096), (0.9085, -1.272, -7.096), (1.085, -2.272, -6.163), (1.085, -1.272, -6.163), (1.085, -2.376, -6.065), (1.085, -2.376, -6.163), (1.085, -1.272, -6.065), (1.085, -2.272, -6.065), (1.085, -2.272, -8.054), (1.085, -1.272, -8.054), (0.9085, -2.376, -6.065), (0.9085, -2.376, -6.163), (0.9085, -1.272, -6.163), (0.9085, -1.272, -6.065), (0.9085, -2.272, -6.065), (0.9085, -2.272, -6.163), (0.9085, -2.376, -8.054), (1.085, -2.376, -8.054), (2.141, -2.272, -6.163), (2.141, -2.272, -8.054), (2.141, -2.376, -6.163), (2.141, -2.376, -8.054)], [], [(2, 3, 1, 0), (6, 7, 5, 4), (7, 9, 8, 5), (9, 11, 10, 8), (9, 7, 6, 11), (14, 15, 13, 12), (16, 17, 15, 14), (2, 0, 10, 11), (20, 21, 19, 18), (3, 2, 11, 6), (22, 23, 6, 4), (24, 25, 15, 17), (23, 26, 3, 6), (26, 27, 1, 3), (18, 19, 29, 28), (30, 31, 25, 24), (32, 33, 26, 23), (33, 34, 27, 26), (20, 18, 35, 34), (19, 21, 33, 32), (21, 20, 34, 33), (28, 29, 23, 22), (36, 37, 25, 31), (29, 19, 32, 23), (12, 13, 5, 8), (14, 12, 8, 10), (13, 15, 4, 5), (16, 14, 10, 0), (24, 17, 1, 27), (17, 16, 0, 1), (15, 25, 22, 4), (30, 24, 27, 34), (36, 31, 35, 18), (31, 30, 34, 35), (40, 41, 39, 38), (37, 36, 18, 28), (38, 39, 28, 22), (40, 38, 22, 25), (39, 41, 37, 28), (41, 40, 25, 37)])
me_drawer_003.polygons.foreach_set('use_smooth', [True] * 40)
_k = set([(0, 2), (0, 16), (2, 3), (2, 11), (3, 26), (4, 6), (4, 15), (5, 7), (5, 13), (6, 7), (6, 23), (7, 9), (8, 9), (8, 12), (9, 11), (12, 13), (12, 14), (13, 15), (14, 16), (15, 25), (16, 17), (17, 24), (18, 19), (18, 20), (18, 35), (18, 36), (19, 21), (19, 29), (19, 32), (20, 34), (21, 33), (22, 23), (22, 25), (22, 28), (22, 38), (23, 29), (24, 30), (25, 40), (26, 33), (28, 29), (28, 39), (30, 31), (30, 34), (31, 36), (32, 33), (33, 34), (34, 35), (36, 37), (37, 41), (38, 39), (38, 40), (39, 41), (40, 41)])
me_drawer_003.attributes.new('sharp_edge', 'BOOLEAN', 'EDGE').data.foreach_set('value', [ (min(e.vertices), max(e.vertices)) in _k for e in me_drawer_003.edges])
_uv = me_drawer_003.uv_layers.new(name='UVMap')
_uv.uv.foreach_set('vector', [0.0, 1.0, -0.133, 1.0, -0.133, 0.0, 0.0, 0.0, 1.045, 1.0, -0.8458, 1.0, -0.8458, 0.0, 1.045, 0.0, 0.133, 1.0, 0.0, 1.0, 0.0, 0.0, 0.133, 0.0, 0.8458, 1.0, -1.045, 1.0, -1.045, 0.0, 0.8458, 0.0, 0.0, -0.8458, 0.133, -0.8458, 0.133, 1.045, 0.0, 1.045, 0.0, 1.045, -0.133, 1.045, -0.133, -0.8458, 0.0, -0.8458, 0.0, 1.143, -0.133, 1.143, -0.133, 1.045, 0.0, 1.045, -1.143, 1.0, -1.143, 0.0, -1.045, 0.0, -1.045, 1.0, 0.1123, 0.0, 0.1123, 1.0, -0.8458, 1.0, -0.8458, 0.0, 0.133, 1.143, 0.0, 1.143, 0.0, 1.045, 0.133, 1.045, 1.172, 0.0, 1.172, 1.0, 0.133, 1.0, 0.133, 0.0, -1.172, 1.143, -1.172, 1.045, -0.133, 1.045, -0.133, 1.143, 1.172, 1.045, 1.172, 1.143, 0.133, 1.143, 0.133, 1.045, -1.172, 1.0, -1.172, 0.0, -0.133, 0.0, -0.133, 1.0, 1.349, 0.0, 1.349, 1.0, 1.172, 1.0, 1.172, 0.0, -1.349, 1.143, -1.349, 1.045, -1.172, 1.045, -1.172, 1.143, 1.349, 1.045, 1.349, 1.143, 1.172, 1.143, 1.172, 1.045, -1.349, 1.0, -1.349, 0.0, -1.172, 0.0, -1.172, 1.0, 1.349, 0.1123, 1.349, -0.8458, 1.349, 1.045, 1.349, 1.143, 1.349, -0.8458, 1.349, 0.1123, 1.349, 1.143, 1.349, 1.045, 0.1123, 1.0, 0.1123, 0.0, 1.143, 0.0, 1.143, 1.0, 0.8458, 0.0, 0.8458, 1.0, -1.045, 1.0, -1.045, 0.0, -1.349, -0.8458, -1.172, -0.8458, -1.172, 1.045, -1.349, 1.045, 1.172, -0.8458, 1.349, -0.8458, 1.349, 1.045, 1.172, 1.045, 0.0, -0.1038, 0.133, -0.1038, 0.133, 0.0, 0.0, 0.0, -1.045, -0.1038, 0.8458, -0.1038, 0.8458, 0.0, -1.045, 0.0, -0.8458, -0.1038, 1.045, -0.1038, 1.045, 0.0, -0.8458, 0.0, -1.143, -0.1038, -1.045, -0.1038, -1.045, 0.0, -1.143, 0.0, -1.172, -0.1038, -0.133, -0.1038, -0.133, 0.0, -1.172, 0.0, -0.133, -0.1038, 0.0, -0.1038, 0.0, 0.0, -0.133, 0.0, 0.133, -0.1038, 1.172, -0.1038, 1.172, 0.0, 0.133, 0.0, -1.349, -0.1038, -1.172, -0.1038, -1.172, 0.0, -1.349, 0.0, -0.8458, -0.1038, 1.045, -0.1038, 1.045, 0.0, -0.8458, 0.0, 1.045, -0.1038, 1.143, -0.1038, 1.143, 0.0, 1.045, 0.0, -1.045, -0.1038, 0.8458, -0.1038, 0.8458, 0.0, -1.045, 0.0, 1.172, -0.1038, 1.349, -0.1038, 1.349, 0.0, 1.172, 0.0, 0.1155, 1.045, 0.1155, -0.8458, 1.172, -0.8458, 1.172, 1.045, -0.1155, -0.1038, -0.1155, 0.0, -1.172, 0.0, -1.172, -0.1038, 0.1155, 0.0, 0.1155, -0.1038, 1.172, -0.1038, 1.172, 0.0, -0.1155, -0.8458, -0.1155, 1.045, -1.172, 1.045, -1.172, -0.8458])
me_drawer_003.materials.append(mat_prototype_512x512_yellow_003)
me_drawer_003.update()
me_drawer_003.normals_split_custom_set([tuple(v) for v in zip(*[iter([0.0, 0.0, 1.0, 0.0, 0.0, 1.0, 0.0, 0.0, 1.0, 0.0, 0.0, 1.0, -1.0, 0.0, 0.0, -1.0, 0.0, 0.0, -1.0, 0.0, 0.0, -1.0, 0.0, 0.0, 0.0, 0.0, -1.0, 0.0, 0.0, -1.0, 0.0, 0.0, -1.0, 0.0, 0.0, -1.0, 1.0, 0.0, 0.0, 1.0, 0.0, 0.0, 1.0, 0.0, 0.0, 1.0, 0.0, 0.0, 0.0, 1.0, 0.0, 0.0, 1.0, 0.0, 0.0, 1.0, 0.0, 0.0, 1.0, 0.0, 0.0, -1.0, 0.0, 0.0, -1.0, 0.0, 0.0, -1.0, 0.0, 0.0, -1.0, 0.0, 0.0, -1.0, 0.0, 0.0, -1.0, 0.0, 0.0, -1.0, 0.0, 0.0, -1.0, 0.0, 1.0, 0.0, 0.0, 1.0, 0.0, 0.0, 1.0, 0.0, 0.0, 1.0, 0.0, 0.0, -1.0, 0.0, 0.0, -1.0, 0.0, 0.0, -1.0, 0.0, 0.0, -1.0, 0.0, 0.0, 0.0, 1.0, 0.0, 0.0, 1.0, 0.0, 0.0, 1.0, 0.0, 0.0, 1.0, 0.0, 0.0, 0.0, -1.0, 0.0, 0.0, -1.0, 0.0, 0.0, -1.0, 0.0, 0.0, -1.0, 0.0, -1.0, 0.0, 0.0, -1.0, 0.0, 0.0, -1.0, 0.0, 0.0, -1.0, 0.0, 0.0, 1.0, 0.0, 0.0, 1.0, 0.0, 0.0, 1.0, 0.0, 0.0, 1.0, 0.0, 0.0, 0.0, 1.0, 0.0, 0.0, 1.0, 0.0, 0.0, 1.0, 0.0, 0.0, 1.0, 0.0, 0.0, -1.0, 0.0, 0.0, -1.0, 0.0, 0.0, -1.0, 0.0, 0.0, -1.0, 0.0, -1.0, 0.0, 0.0, -1.0, 0.0, 0.0, -1.0, 0.0, 0.0, -1.0, 0.0, 0.0, 1.0, 0.0, 0.0, 1.0, 0.0, 0.0, 1.0, 0.0, 0.0, 1.0, 0.0, 0.0, 0.0, 1.0, 0.0, 0.0, 1.0, 0.0, 0.0, 1.0, 0.0, 0.0, 1.0, -0.7071, 0.7071, 3.392e-05, -0.7072, -4.371e-08, -0.707, -0.7071, 0.7071, -3.392e-05, -0.7072, -4.371e-08, 0.707, -0.5774, 0.5774, -0.5773, -0.7071, -0.7071, -3.392e-05, -0.5774, 0.5774, 0.5773, 0.0, -1.0, 0.0, -1.0, 0.0, 0.0, -1.0, 0.0, 0.0, -1.0, 0.0, 0.0, -1.0, 0.0, 0.0, 1.0, 0.0, 0.0, 1.0, 0.0, 0.0, 1.0, 0.0, 0.0, 1.0, 0.0, 0.0, 0.0, -1.0, 0.0, 0.0, -1.0, 0.0, 0.0, -1.0, 0.0, 0.0, -1.0, 0.0, 0.0, 1.0, 0.0, 0.0, 1.0, 0.0, 0.0, 1.0, 0.0, 0.0, 1.0, 0.0, 0.0, 0.0, -1.0, 0.0, 0.0, -1.0, 0.0, 0.0, -1.0, 0.0, 0.0, -1.0, 1.0, 0.0, 0.0, 1.0, 0.0, 0.0, 1.0, 0.0, 0.0, 1.0, 0.0, 0.0, -1.0, 0.0, 0.0, -1.0, 0.0, 0.0, -1.0, 0.0, 0.0, -1.0, 0.0, 0.0, 1.0, 0.0, 0.0, 1.0, 0.0, 0.0, 1.0, 0.0, 0.0, 1.0, 0.0, 0.0, 0.0, 0.0, 1.0, 0.0, 0.0, 1.0, 0.0, 0.0, 1.0, 0.0, 0.0, 1.0, 0.0, 0.0, 1.0, 0.0, 0.0, 1.0, 0.0, 0.0, 1.0, 0.0, 0.0, 1.0, 0.0, 0.0, -1.0, 0.0, 0.0, -1.0, 0.0, 0.0, -1.0, 0.0, 0.0, -1.0, 0.0, 0.0, 1.0, 0.0, 0.0, 1.0, 0.0, 0.0, 1.0, 0.0, 0.0, 1.0, -1.0, 0.0, 0.0, -1.0, 0.0, 0.0, -1.0, 0.0, 0.0, -1.0, 0.0, 0.0, -1.0, 0.0, 0.0, -1.0, 0.0, 0.0, -1.0, 0.0, 0.0, -1.0, 0.0, 0.0, 1.0, 0.0, 0.0, 1.0, 0.0, 0.0, 1.0, 0.0, 0.0, 1.0, 0.0, 0.0, 0.0, 0.0, -1.0, 0.0, 0.0, -1.0, 0.0, 0.0, -1.0, 0.0, 0.0, -1.0, 0.0, 1.0, 0.0, 0.0, 1.0, 0.0, 0.0, 1.0, 0.0, 0.0, 1.0, 0.0, 0.0, 0.0, 1.0, 0.0, 0.0, 1.0, 0.0, 0.0, 1.0, 0.0, 0.0, 1.0, 0.0, 0.0, -1.0, 0.0, 0.0, -1.0, 0.0, 0.0, -1.0, 0.0, 0.0, -1.0, 0.0, -1.0, 0.0, 0.0, -1.0, 0.0, 0.0, -1.0, 0.0, 0.0, -1.0, 0.0])] * 3)])
me_drawer_004 = bpy.data.meshes.new('Drawer.004')
me_drawer_004.from_pydata([(2.257, -2.272, -6.065), (2.124, -2.272, -6.065), (2.257, -1.272, -6.065), (2.124, -1.272, -6.065), (2.124, -2.272, -6.163), (2.124, -2.272, -8.054), (2.124, -1.272, -6.163), (2.124, -1.272, -8.054), (2.257, -2.272, -8.054), (2.257, -1.272, -8.054), (2.257, -2.272, -6.163), (2.257, -1.272, -6.163), (2.257, -2.376, -8.054), (2.124, -2.376, -8.054), (2.257, -2.376, -6.163), (2.124, -2.376, -6.163), (2.257, -2.376, -6.065), (2.124, -2.376, -6.065), (0.9085, -2.272, -8.054), (0.9085, -1.272, -8.054), (0.9085, -2.272, -7.096), (0.9085, -1.272, -7.096), (1.085, -2.272, -6.163), (1.085, -1.272, -6.163), (1.085, -2.376, -6.065), (1.085, -2.376, -6.163), (1.085, -1.272, -6.065), (1.085, -2.272, -6.065), (1.085, -2.272, -8.054), (1.085, -1.272, -8.054), (0.9085, -2.376, -6.065), (0.9085, -2.376, -6.163), (0.9085, -1.272, -6.163), (0.9085, -1.272, -6.065), (0.9085, -2.272, -6.065), (0.9085, -2.272, -6.163), (0.9085, -2.376, -8.054), (1.085, -2.376, -8.054), (2.141, -2.272, -6.163), (2.141, -2.272, -8.054), (2.141, -2.376, -6.163), (2.141, -2.376, -8.054)], [], [(2, 3, 1, 0), (6, 7, 5, 4), (7, 9, 8, 5), (9, 11, 10, 8), (9, 7, 6, 11), (14, 15, 13, 12), (16, 17, 15, 14), (2, 0, 10, 11), (20, 21, 19, 18), (3, 2, 11, 6), (22, 23, 6, 4), (24, 25, 15, 17), (23, 26, 3, 6), (26, 27, 1, 3), (18, 19, 29, 28), (30, 31, 25, 24), (32, 33, 26, 23), (33, 34, 27, 26), (20, 18, 35, 34), (19, 21, 33, 32), (21, 20, 34, 33), (28, 29, 23, 22), (36, 37, 25, 31), (29, 19, 32, 23), (12, 13, 5, 8), (14, 12, 8, 10), (13, 15, 4, 5), (16, 14, 10, 0), (24, 17, 1, 27), (17, 16, 0, 1), (15, 25, 22, 4), (30, 24, 27, 34), (36, 31, 35, 18), (31, 30, 34, 35), (40, 41, 39, 38), (37, 36, 18, 28), (38, 39, 28, 22), (40, 38, 22, 25), (39, 41, 37, 28), (41, 40, 25, 37)])
me_drawer_004.polygons.foreach_set('use_smooth', [True] * 40)
_k = set([(0, 2), (0, 16), (2, 3), (2, 11), (3, 26), (4, 6), (4, 15), (5, 7), (5, 13), (6, 7), (6, 23), (7, 9), (8, 9), (8, 12), (9, 11), (12, 13), (12, 14), (13, 15), (14, 16), (15, 25), (16, 17), (17, 24), (18, 19), (18, 20), (18, 35), (18, 36), (19, 21), (19, 29), (19, 32), (20, 34), (21, 33), (22, 23), (22, 25), (22, 28), (22, 38), (23, 29), (24, 30), (25, 40), (26, 33), (28, 29), (28, 39), (30, 31), (30, 34), (31, 36), (32, 33), (33, 34), (34, 35), (36, 37), (37, 41), (38, 39), (38, 40), (39, 41), (40, 41)])
me_drawer_004.attributes.new('sharp_edge', 'BOOLEAN', 'EDGE').data.foreach_set('value', [ (min(e.vertices), max(e.vertices)) in _k for e in me_drawer_004.edges])
_uv = me_drawer_004.uv_layers.new(name='UVMap')
_uv.uv.foreach_set('vector', [0.0, 1.0, -0.133, 1.0, -0.133, 0.0, 0.0, 0.0, 1.045, 1.0, -0.8458, 1.0, -0.8458, 0.0, 1.045, 0.0, 0.133, 1.0, 0.0, 1.0, 0.0, 0.0, 0.133, 0.0, 0.8458, 1.0, -1.045, 1.0, -1.045, 0.0, 0.8458, 0.0, 0.0, -0.8458, 0.133, -0.8458, 0.133, 1.045, 0.0, 1.045, 0.0, 1.045, -0.133, 1.045, -0.133, -0.8458, 0.0, -0.8458, 0.0, 1.143, -0.133, 1.143, -0.133, 1.045, 0.0, 1.045, -1.143, 1.0, -1.143, 0.0, -1.045, 0.0, -1.045, 1.0, 0.1123, 0.0, 0.1123, 1.0, -0.8458, 1.0, -0.8458, 0.0, 0.133, 1.143, 0.0, 1.143, 0.0, 1.045, 0.133, 1.045, 1.172, 0.0, 1.172, 1.0, 0.133, 1.0, 0.133, 0.0, -1.172, 1.143, -1.172, 1.045, -0.133, 1.045, -0.133, 1.143, 1.172, 1.045, 1.172, 1.143, 0.133, 1.143, 0.133, 1.045, -1.172, 1.0, -1.172, 0.0, -0.133, 0.0, -0.133, 1.0, 1.349, 0.0, 1.349, 1.0, 1.172, 1.0, 1.172, 0.0, -1.349, 1.143, -1.349, 1.045, -1.172, 1.045, -1.172, 1.143, 1.349, 1.045, 1.349, 1.143, 1.172, 1.143, 1.172, 1.045, -1.349, 1.0, -1.349, 0.0, -1.172, 0.0, -1.172, 1.0, 1.349, 0.1123, 1.349, -0.8458, 1.349, 1.045, 1.349, 1.143, 1.349, -0.8458, 1.349, 0.1123, 1.349, 1.143, 1.349, 1.045, 0.1123, 1.0, 0.1123, 0.0, 1.143, 0.0, 1.143, 1.0, 0.8458, 0.0, 0.8458, 1.0, -1.045, 1.0, -1.045, 0.0, -1.349, -0.8458, -1.172, -0.8458, -1.172, 1.045, -1.349, 1.045, 1.172, -0.8458, 1.349, -0.8458, 1.349, 1.045, 1.172, 1.045, 0.0, -0.1038, 0.133, -0.1038, 0.133, 0.0, 0.0, 0.0, -1.045, -0.1038, 0.8458, -0.1038, 0.8458, 0.0, -1.045, 0.0, -0.8458, -0.1038, 1.045, -0.1038, 1.045, 0.0, -0.8458, 0.0, -1.143, -0.1038, -1.045, -0.1038, -1.045, 0.0, -1.143, 0.0, -1.172, -0.1038, -0.133, -0.1038, -0.133, 0.0, -1.172, 0.0, -0.133, -0.1038, 0.0, -0.1038, 0.0, 0.0, -0.133, 0.0, 0.133, -0.1038, 1.172, -0.1038, 1.172, 0.0, 0.133, 0.0, -1.349, -0.1038, -1.172, -0.1038, -1.172, 0.0, -1.349, 0.0, -0.8458, -0.1038, 1.045, -0.1038, 1.045, 0.0, -0.8458, 0.0, 1.045, -0.1038, 1.143, -0.1038, 1.143, 0.0, 1.045, 0.0, -1.045, -0.1038, 0.8458, -0.1038, 0.8458, 0.0, -1.045, 0.0, 1.172, -0.1038, 1.349, -0.1038, 1.349, 0.0, 1.172, 0.0, 0.1155, 1.045, 0.1155, -0.8458, 1.172, -0.8458, 1.172, 1.045, -0.1155, -0.1038, -0.1155, 0.0, -1.172, 0.0, -1.172, -0.1038, 0.1155, 0.0, 0.1155, -0.1038, 1.172, -0.1038, 1.172, 0.0, -0.1155, -0.8458, -0.1155, 1.045, -1.172, 1.045, -1.172, -0.8458])
me_drawer_004.materials.append(mat_prototype_512x512_yellow_004)
me_drawer_004.update()
me_drawer_004.normals_split_custom_set([tuple(v) for v in zip(*[iter([0.0, 0.0, 1.0, 0.0, 0.0, 1.0, 0.0, 0.0, 1.0, 0.0, 0.0, 1.0, -1.0, 0.0, 0.0, -1.0, 0.0, 0.0, -1.0, 0.0, 0.0, -1.0, 0.0, 0.0, 0.0, 0.0, -1.0, 0.0, 0.0, -1.0, 0.0, 0.0, -1.0, 0.0, 0.0, -1.0, 1.0, 0.0, 0.0, 1.0, 0.0, 0.0, 1.0, 0.0, 0.0, 1.0, 0.0, 0.0, 0.0, 1.0, 0.0, 0.0, 1.0, 0.0, 0.0, 1.0, 0.0, 0.0, 1.0, 0.0, 0.0, -1.0, 0.0, 0.0, -1.0, 0.0, 0.0, -1.0, 0.0, 0.0, -1.0, 0.0, 0.0, -1.0, 0.0, 0.0, -1.0, 0.0, 0.0, -1.0, 0.0, 0.0, -1.0, 0.0, 1.0, 0.0, 0.0, 1.0, 0.0, 0.0, 1.0, 0.0, 0.0, 1.0, 0.0, 0.0, -1.0, 0.0, 0.0, -1.0, 0.0, 0.0, -1.0, 0.0, 0.0, -1.0, 0.0, 0.0, 0.0, 1.0, 0.0, 0.0, 1.0, 0.0, 0.0, 1.0, 0.0, 0.0, 1.0, 0.0, 0.0, 0.0, -1.0, 0.0, 0.0, -1.0, 0.0, 0.0, -1.0, 0.0, 0.0, -1.0, 0.0, -1.0, 0.0, 0.0, -1.0, 0.0, 0.0, -1.0, 0.0, 0.0, -1.0, 0.0, 0.0, 1.0, 0.0, 0.0, 1.0, 0.0, 0.0, 1.0, 0.0, 0.0, 1.0, 0.0, 0.0, 0.0, 1.0, 0.0, 0.0, 1.0, 0.0, 0.0, 1.0, 0.0, 0.0, 1.0, 0.0, 0.0, -1.0, 0.0, 0.0, -1.0, 0.0, 0.0, -1.0, 0.0, 0.0, -1.0, 0.0, -1.0, 0.0, 0.0, -1.0, 0.0, 0.0, -1.0, 0.0, 0.0, -1.0, 0.0, 0.0, 1.0, 0.0, 0.0, 1.0, 0.0, 0.0, 1.0, 0.0, 0.0, 1.0, 0.0, 0.0, 0.0, 1.0, 0.0, 0.0, 1.0, 0.0, 0.0, 1.0, 0.0, 0.0, 1.0, -0.7071, 0.7071, 3.392e-05, -0.7072, -4.371e-08, -0.707, -0.7071, 0.7071, -3.392e-05, -0.7072, -4.371e-08, 0.707, -0.5774, 0.5774, -0.5773, -0.7071, -0.7071, -3.392e-05, -0.5774, 0.5774, 0.5773, 0.0, -1.0, 0.0, -1.0, 0.0, 0.0, -1.0, 0.0, 0.0, -1.0, 0.0, 0.0, -1.0, 0.0, 0.0, 1.0, 0.0, 0.0, 1.0, 0.0, 0.0, 1.0, 0.0, 0.0, 1.0, 0.0, 0.0, 0.0, -1.0, 0.0, 0.0, -1.0, 0.0, 0.0, -1.0, 0.0, 0.0, -1.0, 0.0, 0.0, 1.0, 0.0, 0.0, 1.0, 0.0, 0.0, 1.0, 0.0, 0.0, 1.0, 0.0, 0.0, 0.0, -1.0, 0.0, 0.0, -1.0, 0.0, 0.0, -1.0, 0.0, 0.0, -1.0, 1.0, 0.0, 0.0, 1.0, 0.0, 0.0, 1.0, 0.0, 0.0, 1.0, 0.0, 0.0, -1.0, 0.0, 0.0, -1.0, 0.0, 0.0, -1.0, 0.0, 0.0, -1.0, 0.0, 0.0, 1.0, 0.0, 0.0, 1.0, 0.0, 0.0, 1.0, 0.0, 0.0, 1.0, 0.0, 0.0, 0.0, 0.0, 1.0, 0.0, 0.0, 1.0, 0.0, 0.0, 1.0, 0.0, 0.0, 1.0, 0.0, 0.0, 1.0, 0.0, 0.0, 1.0, 0.0, 0.0, 1.0, 0.0, 0.0, 1.0, 0.0, 0.0, -1.0, 0.0, 0.0, -1.0, 0.0, 0.0, -1.0, 0.0, 0.0, -1.0, 0.0, 0.0, 1.0, 0.0, 0.0, 1.0, 0.0, 0.0, 1.0, 0.0, 0.0, 1.0, -1.0, 0.0, 0.0, -1.0, 0.0, 0.0, -1.0, 0.0, 0.0, -1.0, 0.0, 0.0, -1.0, 0.0, 0.0, -1.0, 0.0, 0.0, -1.0, 0.0, 0.0, -1.0, 0.0, 0.0, 1.0, 0.0, 0.0, 1.0, 0.0, 0.0, 1.0, 0.0, 0.0, 1.0, 0.0, 0.0, 0.0, 0.0, -1.0, 0.0, 0.0, -1.0, 0.0, 0.0, -1.0, 0.0, 0.0, -1.0, 0.0, 1.0, 0.0, 0.0, 1.0, 0.0, 0.0, 1.0, 0.0, 0.0, 1.0, 0.0, 0.0, 0.0, 1.0, 0.0, 0.0, 1.0, 0.0, 0.0, 1.0, 0.0, 0.0, 1.0, 0.0, 0.0, -1.0, 0.0, 0.0, -1.0, 0.0, 0.0, -1.0, 0.0, 0.0, -1.0, 0.0, -1.0, 0.0, 0.0, -1.0, 0.0, 0.0, -1.0, 0.0, 0.0, -1.0, 0.0])] * 3)])
me_handle = bpy.data.meshes.new('Handle')
me_handle.from_pydata([(1.817, -1.54, -7.981), (1.748, -1.54, -7.981), (1.817, -1.461, -7.981), (1.748, -1.461, -7.981), (1.748, -1.54, -8.115), (1.748, -1.461, -8.115), (1.748, -1.54, -8.142), (1.817, -1.54, -8.142), (1.748, -1.461, -8.142), (1.817, -1.461, -8.142), (1.817, -1.54, -8.115), (1.817, -1.461, -8.115), (1.358, -1.461, -8.115), (1.358, -1.54, -8.115), (1.358, -1.461, -8.142), (1.358, -1.54, -8.142), (1.429, -1.461, -8.115), (1.429, -1.54, -8.115), (1.429, -1.461, -8.142), (1.429, -1.54, -8.142), (1.429, -1.461, -8.014), (1.429, -1.54, -8.014), (1.358, -1.461, -8.014), (1.358, -1.54, -8.014)], [], [(2, 3, 1, 0), (3, 5, 4, 1), (8, 9, 7, 6), (11, 2, 0, 10), (11, 5, 3, 2), (0, 1, 4, 10), (6, 7, 10, 4), (14, 15, 13, 12), (7, 9, 11, 10), (9, 8, 5, 11), (16, 17, 4, 5), (18, 16, 5, 8), (17, 19, 6, 4), (19, 18, 8, 6), (22, 23, 21, 20), (14, 12, 16, 18), (13, 15, 19, 17), (15, 14, 18, 19), (20, 21, 17, 16), (22, 20, 16, 12), (21, 23, 13, 17), (23, 22, 12, 13)])
me_handle.polygons.foreach_set('use_smooth', [True] * 22)
_k = set([(0, 1), (0, 2), (0, 10), (1, 3), (1, 4), (2, 3), (2, 11), (3, 5), (4, 5), (4, 17), (5, 16), (6, 7), (6, 19), (7, 9), (7, 10), (8, 9), (8, 18), (9, 11), (12, 14), (12, 22), (13, 15), (13, 23), (14, 15), (14, 18), (15, 19), (16, 17), (16, 20), (17, 21), (20, 21), (20, 22), (21, 23), (22, 23)])
me_handle.attributes.new('sharp_edge', 'BOOLEAN', 'EDGE').data.foreach_set('value', [ (min(e.vertices), max(e.vertices)) in _k for e in me_handle.edges])
_uv = me_handle.uv_layers.new(name='UVMap')
_uv.uv.foreach_set('vector', [-1.395e-06, 0.09772, -0.08564, 0.09772, -0.08564, 1.27e-06, -1.392e-06, 1.22e-06, 1.0, 0.09772, 0.834, 0.09772, 0.834, 3.029e-07, 1.0, 4.993e-08, 0.08564, 0.09772, -1.395e-06, 0.09772, -1.392e-06, 1.22e-06, 0.08564, 4.508e-07, -0.834, 0.09772, -1.0, 0.09772, -1.0, 0.0, -0.834, 3.029e-07, -2.433e-07, 0.834, 0.08564, 0.834, 0.08564, 1.0, 2.596e-09, 1.0, 0.0, 1.0, -0.08564, 1.0, -0.08564, 0.834, -2.433e-07, 0.834, -0.08564, 0.8, 3.913e-07, 0.8, -2.433e-07, 0.834, -0.08564, 0.834, 0.8, 0.09772, 0.8, 7.468e-07, 0.834, 3.029e-07, 0.834, 0.09772, -0.8, 4.508e-07, -0.8, 0.09772, -0.834, 0.09772, -0.834, 3.029e-07, 3.913e-07, 0.8, 0.08564, 0.8, 0.08564, 0.834, -2.433e-07, 0.834, -0.4812, 0.09772, -0.4812, 4.508e-07, -0.08564, 1.27e-06, -0.08564, 0.09772, 0.4812, 0.8, 0.4812, 0.834, 0.08564, 0.834, 0.08564, 0.8, -0.4812, 0.834, -0.4812, 0.8, -0.08564, 0.8, -0.08564, 0.834, 0.4812, 5.988e-07, 0.4812, 0.09772, 0.08564, 0.09772, 0.08564, 4.508e-07, -0.5693, 0.09772, -0.5693, 8.948e-07, -0.4812, 4.508e-07, -0.4812, 0.09772, 0.5693, 0.8, 0.5693, 0.834, 0.4812, 0.834, 0.4812, 0.8, -0.5693, 0.834, -0.5693, 0.8, -0.4812, 0.8, -0.4812, 0.834, 0.5693, 7.468e-07, 0.5693, 0.09772, 0.4812, 0.09772, 0.4812, 5.988e-07, -0.9588, 0.09772, -0.9588, 7.468e-07, -0.834, 3.029e-07, -0.834, 0.09772, 0.5693, 0.9588, 0.4812, 0.9588, 0.4812, 0.834, 0.5693, 0.834, -0.4812, 0.9588, -0.5693, 0.9588, -0.5693, 0.834, -0.4812, 0.834, 0.9588, 8.948e-07, 0.9588, 0.09772, 0.834, 0.09772, 0.834, 3.029e-07])
me_handle.materials.append(mat_prototype_512x512_yellow_005)
me_handle.update()
me_handle.normals_split_custom_set([tuple(v) for v in zip(*[iter([0.0, 0.0, 1.0, 0.0, 0.0, 1.0, 0.0, 0.0, 1.0, 0.0, 0.0, 1.0, -1.0, 0.0, 0.0, -1.0, 0.0, 0.0, -1.0, 0.0, 0.0, -1.0, 0.0, 0.0, 0.0, 0.0, -1.0, 0.0, 0.0, -1.0, 0.0, 0.0, -1.0, 0.0, 0.0, -1.0, 1.0, 0.0, 3.567e-06, 1.0, 0.0, 7.133e-06, 1.0, 0.0, 7.133e-06, 1.0, 0.0, 3.567e-06, 0.0, 1.0, 0.0, 0.0, 1.0, -2.844e-07, 0.0, 1.0, 0.0, 0.0, 1.0, 0.0, 0.0, -1.0, 0.0, 0.0, -1.0, 0.0, 0.0, -1.0, -3.059e-07, 0.0, -1.0, 0.0, 0.0, -1.0, -4.588e-07, 0.0, -1.0, 0.0, 0.0, -1.0, 0.0, 0.0, -1.0, -3.059e-07, -1.0, 0.0, 0.0, -1.0, 0.0, 0.0, -1.0, 0.0, 0.0, -1.0, 0.0, 0.0, 1.0, 0.0, 0.0, 1.0, 0.0, 0.0, 1.0, 0.0, 3.567e-06, 1.0, 0.0, 3.567e-06, 0.0, 1.0, 0.0, 0.0, 1.0, -4.266e-07, 0.0, 1.0, -2.844e-07, 0.0, 1.0, 0.0, 0.0, 0.0, 1.0, 0.0, 0.0, 1.0, 0.0, 0.0, 1.0, 0.0, 0.0, 1.0, 0.0, 1.0, 2.915e-07, 0.0, 1.0, 1.944e-07, 0.0, 1.0, -2.844e-07, 0.0, 1.0, -4.266e-07, 0.0, -1.0, 6.418e-08, 0.0, -1.0, 9.622e-08, 0.0, -1.0, -4.588e-07, 0.0, -1.0, -3.059e-07, 0.0, 0.0, -1.0, 0.0, 0.0, -1.0, 0.0, 0.0, -1.0, 0.0, 0.0, -1.0, 0.0, 0.0, 1.0, 0.0, 0.0, 1.0, 0.0, 0.0, 1.0, 0.0, 0.0, 1.0, 0.0, 1.0, 1.436e-06, 0.0, 1.0, 7.181e-07, 0.0, 1.0, 1.944e-07, 0.0, 1.0, 2.915e-07, 0.0, -1.0, 5.551e-07, 0.0, -1.0, 1.11e-06, 0.0, -1.0, 9.622e-08, 0.0, -1.0, 6.418e-08, 0.0, 0.0, -1.0, 0.0, 0.0, -1.0, 0.0, 0.0, -1.0, 0.0, 0.0, -1.0, 1.0, 0.0, -1.068e-05, 1.0, 0.0, -1.068e-05, 1.0, 0.0, -1.068e-05, 1.0, 0.0, -1.068e-05, 0.0, 1.0, 0.0, 0.0, 1.0, 0.0, 0.0, 1.0, 1.944e-07, 0.0, 1.0, 7.181e-07, 0.0, -1.0, 0.0, 0.0, -1.0, 0.0, 0.0, -1.0, 5.551e-07, 0.0, -1.0, 6.418e-08, -1.0, 0.0, 0.0, -1.0, 0.0, 0.0, -1.0, 0.0, 0.0, -1.0, 0.0, 0.0])] * 3)])
me_handle_001 = bpy.data.meshes.new('Handle.001')
me_handle_001.from_pydata([(1.817, -1.54, -7.981), (1.748, -1.54, -7.981), (1.817, -1.461, -7.981), (1.748, -1.461, -7.981), (1.748, -1.54, -8.115), (1.748, -1.461, -8.115), (1.748, -1.54, -8.142), (1.817, -1.54, -8.142), (1.748, -1.461, -8.142), (1.817, -1.461, -8.142), (1.817, -1.54, -8.115), (1.817, -1.461, -8.115), (1.358, -1.461, -8.115), (1.358, -1.54, -8.115), (1.358, -1.461, -8.142), (1.358, -1.54, -8.142), (1.429, -1.461, -8.115), (1.429, -1.54, -8.115), (1.429, -1.461, -8.142), (1.429, -1.54, -8.142), (1.429, -1.461, -8.014), (1.429, -1.54, -8.014), (1.358, -1.461, -8.014), (1.358, -1.54, -8.014)], [], [(2, 3, 1, 0), (3, 5, 4, 1), (8, 9, 7, 6), (11, 2, 0, 10), (11, 5, 3, 2), (0, 1, 4, 10), (6, 7, 10, 4), (14, 15, 13, 12), (7, 9, 11, 10), (9, 8, 5, 11), (16, 17, 4, 5), (18, 16, 5, 8), (17, 19, 6, 4), (19, 18, 8, 6), (22, 23, 21, 20), (14, 12, 16, 18), (13, 15, 19, 17), (15, 14, 18, 19), (20, 21, 17, 16), (22, 20, 16, 12), (21, 23, 13, 17), (23, 22, 12, 13)])
me_handle_001.polygons.foreach_set('use_smooth', [True] * 22)
_k = set([(0, 1), (0, 2), (0, 10), (1, 3), (1, 4), (2, 3), (2, 11), (3, 5), (4, 5), (4, 17), (5, 16), (6, 7), (6, 19), (7, 9), (7, 10), (8, 9), (8, 18), (9, 11), (12, 14), (12, 22), (13, 15), (13, 23), (14, 15), (14, 18), (15, 19), (16, 17), (16, 20), (17, 21), (20, 21), (20, 22), (21, 23), (22, 23)])
me_handle_001.attributes.new('sharp_edge', 'BOOLEAN', 'EDGE').data.foreach_set('value', [ (min(e.vertices), max(e.vertices)) in _k for e in me_handle_001.edges])
_uv = me_handle_001.uv_layers.new(name='UVMap')
_uv.uv.foreach_set('vector', [-1.395e-06, 0.09772, -0.08564, 0.09772, -0.08564, 1.27e-06, -1.392e-06, 1.22e-06, 1.0, 0.09772, 0.834, 0.09772, 0.834, 3.029e-07, 1.0, 4.993e-08, 0.08564, 0.09772, -1.395e-06, 0.09772, -1.392e-06, 1.22e-06, 0.08564, 4.508e-07, -0.834, 0.09772, -1.0, 0.09772, -1.0, 0.0, -0.834, 3.029e-07, -2.433e-07, 0.834, 0.08564, 0.834, 0.08564, 1.0, 2.596e-09, 1.0, 0.0, 1.0, -0.08564, 1.0, -0.08564, 0.834, -2.433e-07, 0.834, -0.08564, 0.8, 3.913e-07, 0.8, -2.433e-07, 0.834, -0.08564, 0.834, 0.8, 0.09772, 0.8, 7.468e-07, 0.834, 3.029e-07, 0.834, 0.09772, -0.8, 4.508e-07, -0.8, 0.09772, -0.834, 0.09772, -0.834, 3.029e-07, 3.913e-07, 0.8, 0.08564, 0.8, 0.08564, 0.834, -2.433e-07, 0.834, -0.4812, 0.09772, -0.4812, 4.508e-07, -0.08564, 1.27e-06, -0.08564, 0.09772, 0.4812, 0.8, 0.4812, 0.834, 0.08564, 0.834, 0.08564, 0.8, -0.4812, 0.834, -0.4812, 0.8, -0.08564, 0.8, -0.08564, 0.834, 0.4812, 5.988e-07, 0.4812, 0.09772, 0.08564, 0.09772, 0.08564, 4.508e-07, -0.5693, 0.09772, -0.5693, 8.948e-07, -0.4812, 4.508e-07, -0.4812, 0.09772, 0.5693, 0.8, 0.5693, 0.834, 0.4812, 0.834, 0.4812, 0.8, -0.5693, 0.834, -0.5693, 0.8, -0.4812, 0.8, -0.4812, 0.834, 0.5693, 7.468e-07, 0.5693, 0.09772, 0.4812, 0.09772, 0.4812, 5.988e-07, -0.9588, 0.09772, -0.9588, 7.468e-07, -0.834, 3.029e-07, -0.834, 0.09772, 0.5693, 0.9588, 0.4812, 0.9588, 0.4812, 0.834, 0.5693, 0.834, -0.4812, 0.9588, -0.5693, 0.9588, -0.5693, 0.834, -0.4812, 0.834, 0.9588, 8.948e-07, 0.9588, 0.09772, 0.834, 0.09772, 0.834, 3.029e-07])
me_handle_001.materials.append(mat_prototype_512x512_yellow_006)
me_handle_001.update()
me_handle_001.normals_split_custom_set([tuple(v) for v in zip(*[iter([0.0, 0.0, 1.0, 0.0, 0.0, 1.0, 0.0, 0.0, 1.0, 0.0, 0.0, 1.0, -1.0, 0.0, 0.0, -1.0, 0.0, 0.0, -1.0, 0.0, 0.0, -1.0, 0.0, 0.0, 0.0, 0.0, -1.0, 0.0, 0.0, -1.0, 0.0, 0.0, -1.0, 0.0, 0.0, -1.0, 1.0, 0.0, 3.567e-06, 1.0, 0.0, 7.133e-06, 1.0, 0.0, 7.133e-06, 1.0, 0.0, 3.567e-06, 0.0, 1.0, 0.0, 0.0, 1.0, -2.844e-07, 0.0, 1.0, 0.0, 0.0, 1.0, 0.0, 0.0, -1.0, 0.0, 0.0, -1.0, 0.0, 0.0, -1.0, -3.059e-07, 0.0, -1.0, 0.0, 0.0, -1.0, -4.588e-07, 0.0, -1.0, 0.0, 0.0, -1.0, 0.0, 0.0, -1.0, -3.059e-07, -1.0, 0.0, 0.0, -1.0, 0.0, 0.0, -1.0, 0.0, 0.0, -1.0, 0.0, 0.0, 1.0, 0.0, 0.0, 1.0, 0.0, 0.0, 1.0, 0.0, 3.567e-06, 1.0, 0.0, 3.567e-06, 0.0, 1.0, 0.0, 0.0, 1.0, -4.266e-07, 0.0, 1.0, -2.844e-07, 0.0, 1.0, 0.0, 0.0, 0.0, 1.0, 0.0, 0.0, 1.0, 0.0, 0.0, 1.0, 0.0, 0.0, 1.0, 0.0, 1.0, 2.915e-07, 0.0, 1.0, 1.944e-07, 0.0, 1.0, -2.844e-07, 0.0, 1.0, -4.266e-07, 0.0, -1.0, 6.418e-08, 0.0, -1.0, 9.622e-08, 0.0, -1.0, -4.588e-07, 0.0, -1.0, -3.059e-07, 0.0, 0.0, -1.0, 0.0, 0.0, -1.0, 0.0, 0.0, -1.0, 0.0, 0.0, -1.0, 0.0, 0.0, 1.0, 0.0, 0.0, 1.0, 0.0, 0.0, 1.0, 0.0, 0.0, 1.0, 0.0, 1.0, 1.436e-06, 0.0, 1.0, 7.181e-07, 0.0, 1.0, 1.944e-07, 0.0, 1.0, 2.915e-07, 0.0, -1.0, 5.551e-07, 0.0, -1.0, 1.11e-06, 0.0, -1.0, 9.622e-08, 0.0, -1.0, 6.418e-08, 0.0, 0.0, -1.0, 0.0, 0.0, -1.0, 0.0, 0.0, -1.0, 0.0, 0.0, -1.0, 1.0, 0.0, -1.068e-05, 1.0, 0.0, -1.068e-05, 1.0, 0.0, -1.068e-05, 1.0, 0.0, -1.068e-05, 0.0, 1.0, 0.0, 0.0, 1.0, 0.0, 0.0, 1.0, 1.944e-07, 0.0, 1.0, 7.181e-07, 0.0, -1.0, 0.0, 0.0, -1.0, 0.0, 0.0, -1.0, 5.551e-07, 0.0, -1.0, 6.418e-08, -1.0, 0.0, 0.0, -1.0, 0.0, 0.0, -1.0, 0.0, 0.0, -1.0, 0.0, 0.0])] * 3)])

# ---- objects
ob_cube = bpy.data.objects.new('Cube', me_cube)
ob_drawer = bpy.data.objects.new('Drawer', me_drawer_001)
ob_drawer_001 = bpy.data.objects.new('Drawer.001', me_drawer_002)
ob_drawer_002 = bpy.data.objects.new('Drawer.002', me_drawer_003)
ob_drawer_003 = bpy.data.objects.new('Drawer.003', me_drawer_004)
ob_handle = bpy.data.objects.new('Handle', me_handle)
ob_handle_001 = bpy.data.objects.new('Handle.001', me_handle_001)

# ---- transforms, parenting, visibility, modifiers, constraints
ob_cube.location = (0.0, 0.0, 4.147)
ob_cube.scale = (3.006, 5.811, 0.4658)
ob_cube.lock_rotations_4d = False
ob_cube.empty_display_type = 'ARROWS'
ob_cube.lineart.crease_threshold = 0.0
ob_drawer.location = (-16.9, 0.2528, 5.419)
ob_drawer.rotation_euler = (1.582, 0.003445, -1.588)
ob_drawer.scale = (2.538, 2.86, 2.365)
ob_drawer_001.location = (12.86, -7.247, 4.132)
ob_drawer_001.rotation_euler = (1.582, -0.0008679, 1.551)
ob_drawer_001.scale = (1.859, 2.095, 1.733)
ob_drawer_002.location = (12.86, -7.259, 4.616)
ob_drawer_002.rotation_euler = (1.582, -0.0008679, 1.551)
ob_drawer_002.scale = (1.859, 1.079, 1.733)
ob_drawer_003.location = (-16.9, 0.254, 5.37)
ob_drawer_003.rotation_euler = (1.582, 0.003445, -1.588)
ob_drawer_003.scale = (2.537, 1.473, 2.364)
ob_handle.location = (-5.193, -0.1892, 4.259)
ob_handle.rotation_euler = (1.567, 0.02613, -1.707)
ob_handle.scale = (1.823, 1.941, 1.006)
ob_handle_001.location = (-5.193, -0.2388, 6.137)
ob_handle_001.rotation_euler = (1.567, 0.02613, -1.707)
ob_handle_001.scale = (1.823, 1.941, 1.006)

# ---- collection membership
col_collection.objects.link(ob_cube)
col_collection.objects.link(ob_drawer)
col_collection.objects.link(ob_drawer_001)
col_collection.objects.link(ob_drawer_002)
col_collection.objects.link(ob_drawer_003)
col_collection.objects.link(ob_handle)
col_collection.objects.link(ob_handle_001)

# ---- scene / render settings (as saved in the file)
scene.frame_start = 1; scene.frame_end = 250; scene.frame_set(1)
scene.render.engine = 'BLENDER_EEVEE_NEXT'
bpy.context.view_layer.update()

# ---- added for rendering (the .blend has no active camera and no usable light): camera, sun
cam_auto = bpy.data.cameras.new('AutoCamera')
cam_auto.lens = 50.0
cam_auto.sensor_width = 36.0
cam_auto.clip_end = 1000.0
ob_auto_camera = bpy.data.objects.new('AutoCamera', cam_auto)
scene.collection.objects.link(ob_auto_camera)
ob_auto_camera.location = (15.1459, -16.9706, 13.7742)
ob_auto_camera.rotation_euler = (1.09748, -7.21219e-08, 0.694738)
scene.camera = ob_auto_camera
light_auto_sun = bpy.data.lights.new('AutoSun', 'SUN')
light_auto_sun.energy = 3.0
light_auto_sun.angle = 0.0523599
ob_auto_sun = bpy.data.objects.new('AutoSun', light_auto_sun)
scene.collection.objects.link(ob_auto_sun)
ob_auto_sun.rotation_euler = (0.872665, 0.174533, 0.523599)
bpy.context.view_layer.update()

